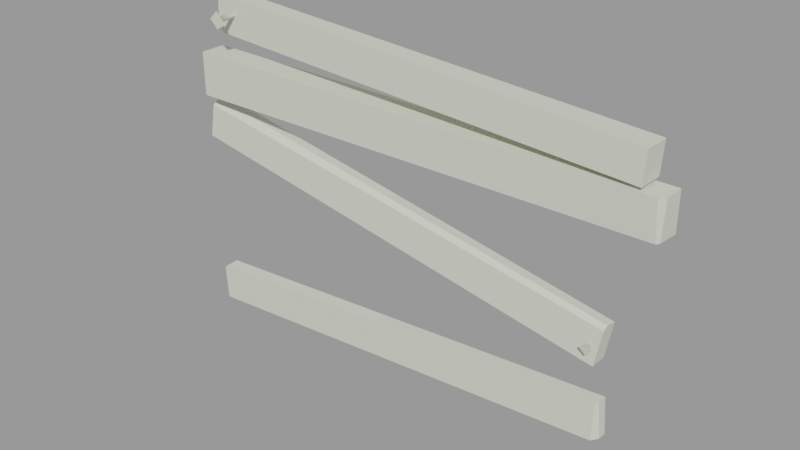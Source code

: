# Source: wood_patch2.blend  (saved by Blender 2.93.21; exported with 4.5.12 LTS)
import bpy
from mathutils import Matrix  # noqa: F401  (used for matrix-valued properties, if any)

bpy.ops.wm.read_factory_settings(use_empty=True)
scene = bpy.context.scene
scene.name = 'wood_patch2.qc'

# ---- collections
col_wood_patch2 = bpy.data.collections.new('wood_patch2'); scene.collection.children.link(col_wood_patch2)

# ---- materials (node trees are filled in below, after node groups)
mat_wood_patch2 = bpy.data.materials.new('wood_patch2')
mat_wood_patch2.use_transparent_shadow = False
mat_wood_patch2.diffuse_color = (0.6984, 0.7264, 0.6023, 1.0)

# ---- material node trees

# ---- meshes
me_wood_patch2_reference = bpy.data.meshes.new('wood_patch2_reference')
me_wood_patch2_reference.from_pydata([(34.79, -2.683, -20.62), (35.62, -1.781, -27.8), (35.2, -2.128, -20.59), (34.69, -3.029, -27.86), (-4.654, -4.372, 28.73), (-47.44, -0.1633, 31.57), (-47.44, -3.561, 31.57), (-4.654, -0.1633, 28.73), (40.42, -0.1633, 25.73), (40.42, -5.225, 25.73), (-52.85, -0.1633, -27.51), (-52.15, -2.683, -26.7), (-51.82, -0.1633, -26.33), (-52.53, -2.683, -27.14), (-50.99, -0.1633, 20.17), (-50.99, -5.225, 11.68), (-50.99, -5.225, 20.17), (-50.99, -0.1633, 11.68), (40.04, -0.1633, 19.73), (40.04, -5.225, 19.73), (-7.058, -5.046, 11.68), (42.87, -4.842, 11.68), (42.59, -5.225, 18.93), (-5.945, -5.225, 19.57), (-8.412, -2.169, 2.076), (-51.02, -0.1633, 10.11), (-51.0, -2.142, 10.23), (-8.421, -0.1633, 2.015), (35.49, -0.1633, -6.333), (35.46, -2.374, -5.942), (-8.516, -3.168, 1.34), (-51.23, -3.469, 9.132), (35.42, -3.342, -6.542), (-12.05, -0.1633, -23.7), (-12.07, -2.683, -23.89), (34.17, -0.1633, -13.46), (-9.463, -0.1633, -5.37), (-52.35, -0.1633, 2.578), (-7.058, -0.1633, 11.68), (-5.944, -0.1633, 19.58), (43.59, -0.1633, 18.93), (43.59, -0.1633, 11.68), (34.17, -3.515, -13.46), (-43.55, -1.646, 27.67), (-44.16, -6.825, 28.07), (-43.95, -1.646, 28.07), (-43.55, -6.825, 27.45), (-43.15, -1.646, 28.07), (-42.93, -6.825, 28.07), (-43.55, -6.825, 28.68), (-45.27, -7.606, 28.07), (-43.55, -7.606, 29.79), (-43.55, -7.606, 26.34), (-41.82, -7.606, 28.07), (-43.55, -1.646, 28.46), (33.18, -0.7835, -9.701), (32.78, -4.202, -9.946), (32.92, -0.8224, -9.441), (33.18, -4.143, -10.35), (33.44, -0.8224, -9.441), (33.59, -4.202, -9.946), (33.18, -0.8612, -9.18), (33.18, -4.262, -9.546), (33.18, -4.881, -8.895), (34.32, -4.713, -10.02), (33.18, -4.544, -11.15), (32.04, -4.713, -10.02), (-47.59, -0.1633, 25.18), (-47.76, -3.561, 25.37), (-46.95, -0.1633, 24.47), (-46.78, -3.581, 24.28), (43.3, -4.268, 11.68), (43.59, -4.23, 18.93), (35.2, -0.1633, -20.59), (35.71, -0.1633, -27.82), (-52.05, -0.1633, -33.95), (-52.05, -2.683, -33.95), (-13.11, -2.838, -31.22), (-9.463, -3.515, -5.37), (-52.33, -3.515, 2.575), (-5.585, -4.361, 22.12), (-13.11, -0.1633, -31.23), (-5.572, -0.1633, 22.22)], [], [(0, 1, 2), (0, 3, 1), (4, 5, 6), (4, 7, 5), (8, 7, 4), (8, 4, 9), (10, 11, 12), (10, 13, 11), (14, 15, 16), (14, 17, 15), (18, 9, 19), (18, 8, 9), (20, 21, 22), (20, 22, 23), (16, 20, 23), (16, 15, 20), (24, 25, 26), (24, 27, 25), (28, 24, 29), (28, 27, 24), (26, 30, 24), (26, 31, 30), (30, 29, 24), (30, 32, 29), (11, 33, 12), (11, 34, 33), (27, 28, 35), (27, 35, 36), (37, 27, 36), (37, 25, 27), (14, 38, 17), (14, 39, 38), (38, 39, 40), (38, 40, 41), (28, 42, 35), (28, 32, 42), (28, 29, 32), (43, 44, 45), (43, 46, 44), (47, 46, 43), (47, 48, 46), (49, 50, 51), (49, 44, 50), (44, 52, 50), (44, 46, 52), (46, 53, 52), (46, 48, 53), (48, 51, 53), (48, 49, 51), (54, 49, 48), (54, 48, 47), (45, 49, 54), (45, 44, 49), (53, 50, 52), (53, 51, 50), (55, 56, 57), (55, 58, 56), (59, 58, 55), (59, 60, 58), (61, 60, 59), (61, 62, 60), (60, 62, 63), (60, 63, 64), (58, 60, 64), (58, 64, 65), (56, 58, 65), (56, 65, 66), (62, 56, 66), (62, 66, 63), (57, 62, 61), (57, 56, 62), (64, 66, 65), (64, 63, 66), (67, 6, 5), (67, 68, 6), (69, 68, 67), (69, 70, 68), (40, 71, 41), (40, 72, 71), (22, 71, 72), (22, 21, 71), (73, 1, 74), (73, 2, 1), (75, 13, 10), (75, 76, 13), (77, 3, 0), (77, 0, 34), (34, 76, 77), (34, 13, 76), (34, 11, 13), (42, 36, 35), (42, 78, 36), (36, 78, 79), (36, 79, 37), (37, 26, 25), (37, 31, 26), (37, 79, 31), (80, 19, 9), (80, 9, 4), (4, 70, 80), (4, 68, 70), (4, 6, 68), (17, 20, 15), (17, 38, 20), (38, 21, 20), (38, 71, 21), (38, 41, 71), (81, 74, 1), (81, 1, 3), (81, 3, 77), (77, 75, 81), (77, 76, 75), (39, 72, 40), (39, 22, 72), (39, 23, 22), (39, 16, 23), (39, 14, 16), (33, 2, 73), (33, 0, 2), (33, 34, 0), (82, 8, 18), (82, 7, 8), (7, 82, 69), (7, 69, 67), (7, 67, 5), (81, 73, 74), (81, 33, 73), (33, 81, 75), (33, 75, 10), (33, 10, 12), (78, 31, 79), (78, 30, 31), (32, 30, 78), (32, 78, 42), (82, 70, 69), (82, 80, 70), (19, 80, 82), (19, 82, 18)])
me_wood_patch2_reference.polygons.foreach_set('use_smooth', [True] * 138)
_k = set([(0, 2), (0, 3), (0, 34), (1, 2), (1, 3), (1, 74), (2, 73), (3, 77), (4, 6), (4, 9), (5, 6), (5, 7), (5, 67), (6, 68), (7, 8), (8, 9), (8, 18), (9, 19), (10, 12), (10, 13), (10, 75), (11, 12), (11, 13), (11, 34), (12, 33), (13, 76), (14, 16), (14, 17), (14, 39), (15, 16), (15, 17), (15, 20), (16, 23), (17, 38), (18, 19), (18, 82), (19, 80), (20, 21), (21, 22), (21, 71), (22, 23), (22, 72), (24, 26), (24, 27), (24, 29), (24, 30), (25, 26), (25, 27), (25, 37), (26, 31), (27, 28), (28, 29), (28, 35), (29, 32), (30, 31), (30, 32), (31, 79), (32, 42), (33, 34), (33, 73), (35, 36), (35, 42), (36, 37), (37, 79), (38, 41), (39, 40), (40, 41), (40, 72), (41, 71), (42, 78), (43, 44), (43, 46), (44, 45), (45, 49), (46, 47), (47, 48), (48, 54), (49, 54), (50, 51), (50, 52), (51, 53), (52, 53), (55, 56), (55, 58), (56, 57), (57, 62), (58, 59), (59, 60), (60, 61), (61, 62), (63, 64), (63, 66), (64, 65), (65, 66), (67, 68), (67, 69), (68, 70), (69, 70), (69, 82), (70, 80), (71, 72), (73, 74), (74, 81), (75, 76), (75, 81), (76, 77), (78, 79)])
me_wood_patch2_reference.attributes.new('sharp_edge', 'BOOLEAN', 'EDGE').data.foreach_set('value', [ (min(e.vertices), max(e.vertices)) in _k for e in me_wood_patch2_reference.edges])
_uv = me_wood_patch2_reference.uv_layers.new(name='UVMap')
_uv.uv.foreach_set('vector', [0.1175, 0.4449, 0.1079, 0.5133, 0.111, 0.4448, 0.1175, 0.4449, 0.1227, 0.5135, 0.1079, 0.5133, 0.5526, 0.05986, 0.9608, 0.02569, 0.9603, 0.05795, 0.5526, 0.05986, 0.5532, 0.01985, 0.9608, 0.02569, 0.1226, 0.0139, 0.5532, 0.01985, 0.5526, 0.05986, 0.1226, 0.0139, 0.5526, 0.05986, 0.1219, 0.06209, 0.9739, 0.4578, 0.9469, 0.4514, 0.9712, 0.4422, 0.9739, 0.4578, 0.9501, 0.4557, 0.9469, 0.4514, 0.9556, 0.8617, 0.9121, 0.9318, 0.9134, 0.861, 0.9556, 0.8617, 0.9544, 0.9326, 0.9121, 0.9318, 0.07369, 0.1194, 0.1219, 0.06209, 0.122, 0.1193, 0.07369, 0.1194, 0.07361, 0.0622, 0.1219, 0.06209, 0.5454, 0.9255, 0.1285, 0.9183, 0.132, 0.8578, 0.5454, 0.9255, 0.132, 0.8578, 0.5373, 0.8594, 0.9134, 0.861, 0.5454, 0.9255, 0.5373, 0.8594, 0.9134, 0.861, 0.9121, 0.9318, 0.5454, 0.9255, 0.5397, 0.2948, 0.9522, 0.2743, 0.9523, 0.2931, 0.5397, 0.2948, 0.5397, 0.2757, 0.9522, 0.2743, 0.1146, 0.2718, 0.5397, 0.2948, 0.1153, 0.2931, 0.1146, 0.2718, 0.5397, 0.2757, 0.5397, 0.2948, 0.9523, 0.2931, 0.5394, 0.3066, 0.5397, 0.2948, 0.9523, 0.2931, 0.9525, 0.3095, 0.5394, 0.3066, 0.5394, 0.3066, 0.1153, 0.2931, 0.5397, 0.2948, 0.5394, 0.3066, 0.1147, 0.3039, 0.1153, 0.2931, 0.9469, 0.4514, 0.5647, 0.4244, 0.9438, 0.4273, 0.9469, 0.4514, 0.5648, 0.4484, 0.5647, 0.4244, 0.5314, 0.7973, 0.1065, 0.7938, 0.1068, 0.7249, 0.5314, 0.7973, 0.1068, 0.7249, 0.5286, 0.7265, 0.9432, 0.728, 0.5314, 0.7973, 0.5286, 0.7265, 0.9432, 0.728, 0.9436, 0.8007, 0.5314, 0.7973, 0.9709, 0.2627, 0.5528, 0.1837, 0.9708, 0.1826, 0.9709, 0.2627, 0.5424, 0.2583, 0.5528, 0.1837, 0.5528, 0.1837, 0.5424, 0.2583, 0.07109, 0.2534, 0.5528, 0.1837, 0.07109, 0.2534, 0.07099, 0.185, 0.08451, 0.3009, 0.1144, 0.3705, 0.08251, 0.3696, 0.08451, 0.3009, 0.1147, 0.3039, 0.1144, 0.3705, 0.08451, 0.3009, 0.1056, 0.2979, 0.1147, 0.3039, 0.036, 0.3424, 0.04772, 0.29, 0.0415, 0.3427, 0.036, 0.3424, 0.036, 0.2876, 0.04772, 0.29, 0.03051, 0.3427, 0.036, 0.2876, 0.036, 0.3424, 0.03051, 0.3427, 0.02428, 0.29, 0.036, 0.2876, 0.05406, 0.2938, 0.0638, 0.281, 0.06263, 0.3007, 0.05406, 0.2938, 0.04772, 0.29, 0.0638, 0.281, 0.04772, 0.29, 0.036, 0.2687, 0.0638, 0.281, 0.04772, 0.29, 0.036, 0.2876, 0.036, 0.2687, 0.036, 0.2876, 0.008197, 0.281, 0.036, 0.2687, 0.036, 0.2876, 0.02428, 0.29, 0.008197, 0.281, 0.02428, 0.29, 0.009366, 0.3007, 0.008197, 0.281, 0.02428, 0.29, 0.01794, 0.2938, 0.009366, 0.3007, 0.02511, 0.3433, 0.01794, 0.2938, 0.02428, 0.29, 0.02511, 0.3433, 0.02428, 0.29, 0.03051, 0.3427, 0.0415, 0.3427, 0.05406, 0.2938, 0.0469, 0.3433, 0.0415, 0.3427, 0.04772, 0.29, 0.05406, 0.2938, 0.01563, 0.1472, 0.06137, 0.1472, 0.0385, 0.1701, 0.01563, 0.1472, 0.0385, 0.1244, 0.06137, 0.1472, 0.03836, 0.102, 0.05066, 0.04698, 0.04412, 0.1023, 0.03836, 0.102, 0.03836, 0.04447, 0.05066, 0.04698, 0.03259, 0.1023, 0.03836, 0.04447, 0.03836, 0.102, 0.03259, 0.1023, 0.02606, 0.04698, 0.03836, 0.04447, 0.02692, 0.1029, 0.02606, 0.04698, 0.03259, 0.1023, 0.02692, 0.1029, 0.01941, 0.051, 0.02606, 0.04698, 0.02606, 0.04698, 0.01941, 0.051, 0.01041, 0.05823, 0.02606, 0.04698, 0.01041, 0.05823, 0.009181, 0.03754, 0.03836, 0.04447, 0.02606, 0.04698, 0.009181, 0.03754, 0.03836, 0.04447, 0.009181, 0.03754, 0.03836, 0.02466, 0.05066, 0.04698, 0.03836, 0.04447, 0.03836, 0.02466, 0.05066, 0.04698, 0.03836, 0.02466, 0.06754, 0.03754, 0.05731, 0.051, 0.05066, 0.04698, 0.06754, 0.03754, 0.05731, 0.051, 0.06754, 0.03754, 0.06631, 0.05823, 0.04412, 0.1023, 0.05731, 0.051, 0.04979, 0.1029, 0.04412, 0.1023, 0.05066, 0.04698, 0.05731, 0.051, 0.009413, 0.388, 0.06259, 0.388, 0.036, 0.4146, 0.009413, 0.388, 0.036, 0.3614, 0.06259, 0.388, 0.9878, 0.122, 0.9603, 0.05795, 0.993, 0.06066, 0.9878, 0.122, 0.9577, 0.1157, 0.9603, 0.05795, 0.9855, 0.1318, 0.9577, 0.1157, 0.9878, 0.122, 0.9855, 0.1318, 0.9499, 0.1263, 0.9577, 0.1157, 0.08626, 0.8589, 0.1226, 0.9183, 0.08822, 0.9194, 0.08626, 0.8589, 0.1202, 0.8579, 0.1226, 0.9183, 0.132, 0.8578, 0.1226, 0.9183, 0.1202, 0.8579, 0.132, 0.8578, 0.1285, 0.9183, 0.1226, 0.9183, 0.09225, 0.4449, 0.1079, 0.5133, 0.09245, 0.5136, 0.09225, 0.4449, 0.111, 0.4448, 0.1079, 0.5133, 0.9744, 0.5198, 0.9501, 0.4557, 0.9739, 0.4578, 0.9744, 0.5198, 0.9502, 0.52, 0.9501, 0.4557, 0.5789, 0.5171, 0.1227, 0.5135, 0.1175, 0.4449, 0.5789, 0.5171, 0.1175, 0.4449, 0.5648, 0.4484, 0.5648, 0.4484, 0.9502, 0.52, 0.5789, 0.5171, 0.5648, 0.4484, 0.9501, 0.4557, 0.9502, 0.52, 0.5648, 0.4484, 0.9469, 0.4514, 0.9501, 0.4557, 0.1144, 0.3705, 0.5365, 0.4027, 0.1144, 0.4023, 0.1144, 0.3705, 0.5365, 0.3709, 0.5365, 0.4027, 0.5365, 0.4027, 0.5365, 0.3709, 0.9513, 0.3726, 0.5365, 0.4027, 0.9513, 0.3726, 0.9513, 0.4044, 0.9832, 0.373, 0.9653, 0.2991, 0.9841, 0.3005, 0.9832, 0.373, 0.9525, 0.3095, 0.9653, 0.2991, 0.9832, 0.373, 0.9513, 0.3726, 0.9525, 0.3095, 0.5576, 0.123, 0.122, 0.1193, 0.1219, 0.06209, 0.5576, 0.123, 0.1219, 0.06209, 0.5526, 0.05986, 0.5526, 0.05986, 0.9499, 0.1263, 0.5576, 0.123, 0.5526, 0.05986, 0.9577, 0.1157, 0.9499, 0.1263, 0.5526, 0.05986, 0.9603, 0.05795, 0.9577, 0.1157, 0.9112, 0.9741, 0.5454, 0.9255, 0.9121, 0.9318, 0.9112, 0.9741, 0.5445, 0.9662, 0.5454, 0.9255, 0.5445, 0.9662, 0.1285, 0.9183, 0.5454, 0.9255, 0.5445, 0.9662, 0.1249, 0.923, 0.1285, 0.9183, 0.5445, 0.9662, 0.1217, 0.9572, 0.1249, 0.923, 0.5788, 0.5425, 0.1129, 0.5407, 0.1138, 0.5253, 0.5788, 0.5425, 0.1138, 0.5253, 0.1227, 0.5135, 0.5788, 0.5425, 0.1227, 0.5135, 0.5789, 0.5171, 0.5789, 0.5171, 0.9501, 0.5439, 0.5788, 0.5425, 0.5789, 0.5171, 0.9502, 0.52, 0.9501, 0.5439, 0.5374, 0.8172, 0.1237, 0.8494, 0.1238, 0.8154, 0.5374, 0.8172, 0.132, 0.8578, 0.1237, 0.8494, 0.5374, 0.8172, 0.5373, 0.8594, 0.132, 0.8578, 0.5374, 0.8172, 0.9134, 0.861, 0.5373, 0.8594, 0.5374, 0.8172, 0.9135, 0.8187, 0.9134, 0.861, 0.5647, 0.4244, 0.1137, 0.4396, 0.1138, 0.4209, 0.5647, 0.4244, 0.1175, 0.4449, 0.1137, 0.4396, 0.5647, 0.4244, 0.5648, 0.4484, 0.1175, 0.4449, 0.5372, 0.6474, 0.1022, 0.7045, 0.1027, 0.6478, 0.5372, 0.6474, 0.5319, 0.7092, 0.1022, 0.7045, 0.5319, 0.7092, 0.5372, 0.6474, 0.9314, 0.647, 0.5319, 0.7092, 0.9314, 0.647, 0.9378, 0.6534, 0.5319, 0.7092, 0.9378, 0.6534, 0.9396, 0.7137, 0.5749, 0.5582, 0.1092, 0.6239, 0.1095, 0.5555, 0.5749, 0.5582, 0.5595, 0.6283, 0.1092, 0.6239, 0.5595, 0.6283, 0.5749, 0.5582, 0.9462, 0.5604, 0.5595, 0.6283, 0.9462, 0.5604, 0.9492, 0.6216, 0.5595, 0.6283, 0.9492, 0.6216, 0.9387, 0.632, 0.5365, 0.3709, 0.9525, 0.3095, 0.9513, 0.3726, 0.5365, 0.3709, 0.5394, 0.3066, 0.9525, 0.3095, 0.1147, 0.3039, 0.5394, 0.3066, 0.5365, 0.3709, 0.1147, 0.3039, 0.5365, 0.3709, 0.1144, 0.3705, 0.5579, 0.163, 0.9499, 0.1263, 0.9519, 0.1587, 0.5579, 0.163, 0.5576, 0.123, 0.9499, 0.1263, 0.122, 0.1193, 0.5576, 0.123, 0.5579, 0.163, 0.122, 0.1193, 0.5579, 0.163, 0.1224, 0.1674])
me_wood_patch2_reference.materials.append(mat_wood_patch2)
me_wood_patch2_reference.use_remesh_fix_poles = True
me_wood_patch2_reference.use_remesh_preserve_attributes = False
me_wood_patch2_reference.update()
me_wood_patch2_reference.normals_split_custom_set([tuple(v) for v in zip(*[iter([0.8016, -0.5976, 0.01779, 0.8016, -0.5976, 0.01779, 0.8016, -0.5976, 0.01779, 0.8016, -0.5976, 0.01779, 0.8016, -0.5976, 0.01779, 0.8016, -0.5976, 0.01779, 0.0664, 0.0, 0.9978, 0.0664, 0.0, 0.9978, 0.0664, 0.0, 0.9978, 0.0664, 0.0, 0.9978, 0.0664, 0.0, 0.9978, 0.0664, 0.0, 0.9978, 0.0664, 0.0, 0.9978, 0.0664, 0.0, 0.9978, 0.0664, 0.0, 0.9978, 0.0664, 0.0, 0.9978, 0.0664, 0.0, 0.9978, 0.0664, 0.0, 0.9978, -0.7547, 1.353e-06, 0.6561, -0.7547, -1.346e-05, 0.656, -0.7547, 5.811e-06, 0.6561, -0.7547, 1.353e-06, 0.6561, -0.7547, -2.327e-05, 0.656, -0.7547, -1.346e-05, 0.656, -1.0, 0.0, 0.0, -1.0, 0.0, 0.0, -1.0, 0.0, 0.0, -1.0, 0.0, 0.0, -1.0, 0.0, 0.0, -1.0, 0.0, 0.0, 0.998, 0.0, -0.06313, 0.998, 0.0, -0.06313, 0.998, 0.0, -0.06313, 0.998, 0.0, -0.06313, 0.998, 0.0, -0.06313, 0.998, 0.0, -0.06313, 0.001941, -0.9999, -0.01108, 0.001826, -0.9993, -0.03725, 0.001827, -0.9993, -0.03725, 0.001941, -0.9999, -0.01108, 0.001827, -0.9993, -0.03725, 0.001936, -0.9999, -0.0111, 0.001948, -0.9999, -0.01105, 0.001941, -0.9999, -0.01108, 0.001936, -0.9999, -0.0111, 0.001948, -0.9999, -0.01105, 0.001945, -0.9999, -0.01106, 0.001941, -0.9999, -0.01108, 0.1872, 0.04471, 0.9813, 0.1872, 0.04473, 0.9813, 0.1872, 0.0447, 0.9813, 0.1872, 0.04471, 0.9813, 0.1872, 0.04471, 0.9813, 0.1872, 0.04473, 0.9813, 0.1825, 0.104, 0.9777, 0.1825, 0.104, 0.9777, 0.1825, 0.104, 0.9777, 0.1825, 0.104, 0.9777, 0.1825, 0.104, 0.9777, 0.1825, 0.104, 0.9777, 0.1453, -0.6254, 0.7667, 0.1453, -0.6254, 0.7667, 0.1453, -0.6253, 0.7667, 0.1453, -0.6254, 0.7667, 0.1453, -0.6254, 0.7667, 0.1453, -0.6254, 0.7667, 0.1449, -0.5633, 0.8134, 0.1449, -0.5634, 0.8134, 0.1449, -0.5633, 0.8134, 0.1449, -0.5633, 0.8134, 0.1449, -0.5633, 0.8134, 0.1449, -0.5634, 0.8134, -0.06741, -0.1054, 0.9921, -0.06741, -0.1054, 0.9921, -0.06741, -0.1054, 0.9921, -0.06741, -0.1054, 0.9921, -0.06741, -0.1054, 0.9921, -0.06741, -0.1054, 0.9921, -4.513e-08, 1.0, 6.214e-09, -4.426e-08, 1.0, 9.48e-09, -4.433e-08, 1.0, 9.09e-09, -4.513e-08, 1.0, 6.214e-09, -4.433e-08, 1.0, 9.09e-09, -4.515e-08, 1.0, 6.04e-09, -4.536e-08, 1.0, 5.811e-09, -4.513e-08, 1.0, 6.214e-09, -4.515e-08, 1.0, 6.04e-09, -4.536e-08, 1.0, 5.811e-09, -4.535e-08, 1.0, 5.749e-09, -4.513e-08, 1.0, 6.214e-09, -4.543e-08, 1.0, 1.175e-07, -4.11e-08, 1.0, 1.35e-07, -4.58e-08, 1.0, 1.151e-07, -4.543e-08, 1.0, 1.175e-07, -4.056e-08, 1.0, 1.363e-07, -4.11e-08, 1.0, 1.35e-07, -4.11e-08, 1.0, 1.35e-07, -4.056e-08, 1.0, 1.363e-07, -3.937e-08, 1.0, 1.353e-07, -4.11e-08, 1.0, 1.35e-07, -3.937e-08, 1.0, 1.353e-07, -3.943e-08, 1.0, 1.352e-07, 0.9845, -0.005393, -0.1754, 0.9845, -0.00538, -0.1754, 0.9845, -0.005373, -0.1754, 0.9845, -0.005393, -0.1754, 0.9845, -0.005394, -0.1754, 0.9845, -0.00538, -0.1754, 0.9845, -0.005393, -0.1754, 0.9845, -0.005385, -0.1754, 0.9845, -0.005394, -0.1754, -0.7068, 0.02929, -0.7068, -0.8523, 0.523, -2.137e-05, -0.7068, 0.02929, -0.7068, -0.7068, 0.02929, -0.7068, -2.711e-05, 0.5229, -0.8524, -0.8524, 0.5229, -1.373e-05, 0.7067, 0.02929, -0.7069, -3.159e-06, 0.5229, -0.8524, 0.7067, 0.02929, -0.7069, 0.7067, 0.02929, -0.7069, 0.8524, 0.5229, -9.418e-06, -2.711e-05, 0.5229, -0.8524, -1.859e-05, 0.5229, 0.8524, -0.5743, 0.8186, -9.588e-06, -1.501e-05, 0.8186, 0.5743, -1.859e-05, 0.5229, 0.8524, -0.8524, 0.5229, -1.373e-05, -0.5743, 0.8186, -9.588e-06, -0.8524, 0.5229, -1.373e-05, 8.11e-06, 0.8186, -0.5743, -0.5743, 0.8186, -9.588e-06, -0.8524, 0.5229, -1.373e-05, -2.711e-05, 0.5229, -0.8524, 8.11e-06, 0.8186, -0.5743, -2.711e-05, 0.5229, -0.8524, 0.5744, 0.8186, 3.731e-06, 8.11e-06, 0.8186, -0.5743, -2.711e-05, 0.5229, -0.8524, 0.8524, 0.5229, -9.418e-06, 0.5744, 0.8186, 3.731e-06, 0.8524, 0.5229, -9.418e-06, -1.501e-05, 0.8186, 0.5743, 0.5744, 0.8186, 3.731e-06, 0.8524, 0.5229, -9.418e-06, -1.859e-05, 0.5229, 0.8524, -1.501e-05, 0.8186, 0.5743, 0.7067, 0.02928, 0.7069, -1.859e-05, 0.5229, 0.8524, 0.8524, 0.5229, -9.418e-06, 0.7068, 0.02929, 0.7068, 0.8523, 0.523, 2.575e-05, 0.7068, 0.02929, 0.7068, -0.7069, 0.02927, 0.7067, 1.74e-05, 0.5229, 0.8524, -0.7069, 0.02927, 0.7067, -0.7068, 0.02929, 0.7068, -0.8524, 0.5229, -1.373e-05, -1.859e-05, 0.5229, 0.8524, 0.0, -1.0, 0.0, 0.0, -1.0, 0.0, 0.0, -1.0, 0.0, 0.0, -1.0, 0.0, 0.0, -1.0, 0.0, 0.0, -1.0, 0.0, -0.7069, 0.1335, -0.6947, -0.8524, 0.5171, 0.0773, -0.7069, 0.1335, -0.6947, -0.7068, 0.1334, -0.6947, -1.408e-05, 0.6432, -0.7657, -0.8524, 0.5171, 0.07727, 0.7067, 0.1335, -0.6948, -5.543e-05, 0.6431, -0.7658, 0.7067, 0.1335, -0.6948, 0.7068, 0.1334, -0.6947, 0.8524, 0.5172, 0.07729, -1.408e-05, 0.6432, -0.7657, 0.7067, -0.07552, 0.7034, 0.8524, 0.5172, 0.07727, 0.7067, -0.07552, 0.7034, 0.7068, -0.07551, 0.7034, -2.851e-05, 0.3911, 0.9203, 0.8524, 0.5172, 0.07729, 0.8524, 0.5172, 0.07729, -2.851e-05, 0.3911, 0.9203, -1.213e-05, 0.7247, 0.689, 0.8524, 0.5172, 0.07729, -1.213e-05, 0.7247, 0.689, 0.5744, 0.8096, 0.121, -1.408e-05, 0.6432, -0.7657, 0.8524, 0.5172, 0.07729, 0.5744, 0.8096, 0.121, -1.408e-05, 0.6432, -0.7657, 0.5744, 0.8096, 0.121, 1.024e-05, 0.8945, -0.4471, -0.8524, 0.5171, 0.07727, -1.408e-05, 0.6432, -0.7657, 1.024e-05, 0.8945, -0.4471, -0.8524, 0.5171, 0.07727, 1.024e-05, 0.8945, -0.4471, -0.5744, 0.8096, 0.121, -2.851e-05, 0.3911, 0.9203, -0.8524, 0.5171, 0.07727, -0.5744, 0.8096, 0.121, -2.851e-05, 0.3911, 0.9203, -0.5744, 0.8096, 0.121, -1.213e-05, 0.7247, 0.689, -0.7069, -0.0755, 0.7033, -2.453e-05, 0.3911, 0.9203, -0.7069, -0.0755, 0.7033, -0.7068, -0.0755, 0.7034, -0.8524, 0.5171, 0.07727, -2.851e-05, 0.3911, 0.9203, 0.0, -0.989, -0.1478, 0.0, -0.989, -0.1478, 0.0, -0.989, -0.1478, 0.0, -0.989, -0.1478, 0.0, -0.989, -0.1478, 0.0, -0.989, -0.1478, -0.9989, 0.02624, 0.03795, -0.9989, 0.02628, 0.03798, -0.9989, 0.02624, 0.03796, -0.9989, 0.02624, 0.03795, -0.9989, 0.02625, 0.03796, -0.9989, 0.02628, 0.03798, -0.7432, -3.778e-07, -0.6691, -0.7432, 1.74e-05, -0.6691, -0.7431, -8.26e-06, -0.6691, -0.7432, -3.778e-07, -0.6691, -0.7432, 2.29e-05, -0.6691, -0.7432, 1.74e-05, -0.6691, 0.9992, -0.03497, -0.01962, 0.9992, -0.03495, -0.01963, 0.9992, -0.03497, -0.01962, 0.9992, -0.03497, -0.01962, 0.9992, -0.03495, -0.01963, 0.9992, -0.03495, -0.01963, 0.7394, -0.6731, -0.01602, 0.7394, -0.6731, -0.01602, 0.7394, -0.6731, -0.01602, 0.7394, -0.6731, -0.01602, 0.7394, -0.6731, -0.01602, 0.7394, -0.6731, -0.01602, 0.9977, -0.0239, 0.06328, 0.9977, -0.02387, 0.06328, 0.9977, -0.02389, 0.06328, 0.9977, -0.0239, 0.06328, 0.9977, -0.0239, 0.06328, 0.9977, -0.02387, 0.06328, -0.993, -0.07022, -0.0954, -0.993, -0.07021, -0.09539, -0.993, -0.07018, -0.09538, -0.993, -0.07022, -0.0954, -0.993, -0.07019, -0.09538, -0.993, -0.07021, -0.09539, -0.002716, -0.9999, 0.01078, -0.004455, -0.9994, 0.0348, -0.004455, -0.9994, 0.03481, -0.002716, -0.9999, 0.01078, -0.004455, -0.9994, 0.03481, -0.002717, -0.9999, 0.01079, -0.002717, -0.9999, 0.01079, -0.002713, -0.9999, 0.01079, -0.002716, -0.9999, 0.01078, -0.002717, -0.9999, 0.01079, -0.002713, -0.9999, 0.01079, -0.002713, -0.9999, 0.01079, -0.002717, -0.9999, 0.01079, -0.002714, -0.9999, 0.01079, -0.002713, -0.9999, 0.01079, -0.1822, 1.448e-07, -0.9833, -0.1822, 3.191e-06, -0.9833, -0.1822, 0.0, -0.9833, -0.1822, 1.448e-07, -0.9833, -0.1822, 3.076e-06, -0.9833, -0.1822, 3.191e-06, -0.9833, -0.1822, 3.191e-06, -0.9833, -0.1822, 3.076e-06, -0.9833, -0.1822, 1.044e-05, -0.9833, -0.1822, 3.191e-06, -0.9833, -0.1822, 1.044e-05, -0.9833, -0.1822, 1.081e-05, -0.9833, -0.9851, 0.003914, 0.1717, -0.9852, 0.003823, 0.1716, -0.9852, 0.003967, 0.1716, -0.9851, 0.003914, 0.1717, -0.9851, 0.003849, 0.1717, -0.9852, 0.003823, 0.1716, -0.9851, 0.003914, 0.1717, -0.9851, 0.003881, 0.1717, -0.9851, 0.003849, 0.1717, -0.01888, -0.9998, 0.001084, -0.01888, -0.9998, 0.001194, -0.01888, -0.9998, 0.001183, -0.01888, -0.9998, 0.001084, -0.01888, -0.9998, 0.001183, -0.01888, -0.9998, 0.001075, -0.01888, -0.9998, 0.001075, -0.01888, -0.9998, 0.001009, -0.01888, -0.9998, 0.001084, -0.01888, -0.9998, 0.001075, -0.01887, -0.9998, 0.000995, -0.01888, -0.9998, 0.001009, -0.01888, -0.9998, 0.001075, -0.01887, -0.9998, 0.0009891, -0.01887, -0.9998, 0.000995, -4.954e-09, 0.0, -1.0, 2.877e-08, 0.0, -1.0, -1.072e-08, 0.0, -1.0, -4.954e-09, 0.0, -1.0, 3.177e-08, 0.0, -1.0, 2.877e-08, 0.0, -1.0, 3.177e-08, 0.0, -1.0, -3.005e-08, 0.0, -1.0, 2.877e-08, 0.0, -1.0, 3.177e-08, 0.0, -1.0, -1.223e-08, 0.0, -1.0, -3.005e-08, 0.0, -1.0, 3.177e-08, 0.0, -1.0, 0.0, 0.0, -1.0, -1.223e-08, 0.0, -1.0, 0.06989, -0.001806, -0.9976, 0.06999, -0.006313, -0.9975, 0.06999, -0.006172, -0.9975, 0.06989, -0.001806, -0.9976, 0.06999, -0.006172, -0.9975, 0.06999, -0.006422, -0.9975, 0.06989, -0.001806, -0.9976, 0.06999, -0.006422, -0.9975, 0.06989, -0.001833, -0.9976, 0.06989, -0.001833, -0.9976, 0.06987, -0.002327, -0.9976, 0.06989, -0.001806, -0.9976, 0.06989, -0.001833, -0.9976, 0.06987, -0.002296, -0.9976, 0.06987, -0.002327, -0.9976, 0.013, -0.002318, 0.9999, 0.01311, -0.001763, 0.9999, 0.01309, -0.002109, 0.9999, 0.013, -0.002318, 0.9999, 0.0131, -0.001878, 0.9999, 0.01311, -0.001763, 0.9999, 0.013, -0.002318, 0.9999, 0.01297, -0.002358, 0.9999, 0.0131, -0.001878, 0.9999, 0.013, -0.002318, 0.9999, 0.01314, -8.88e-05, 0.9999, 0.01297, -0.002358, 0.9999, 0.013, -0.002318, 0.9999, 0.01313, 0.0, 0.9999, 0.01314, -8.88e-05, 0.9999, -0.06773, -0.03729, 0.997, -0.06773, -0.03728, 0.997, -0.06773, -0.03728, 0.997, -0.06773, -0.03729, 0.997, -0.06773, -0.03731, 0.997, -0.06773, -0.03728, 0.997, -0.06773, -0.03729, 0.997, -0.06773, -0.03728, 0.997, -0.06773, -0.03731, 0.997, -4.614e-08, 1.0, 4.725e-09, -4.398e-08, 1.0, 2.634e-09, -4.395e-08, 1.0, 2.255e-09, -4.614e-08, 1.0, 4.725e-09, -4.588e-08, 1.0, 4.648e-09, -4.398e-08, 1.0, 2.634e-09, -4.588e-08, 1.0, 4.648e-09, -4.614e-08, 1.0, 4.725e-09, -4.359e-08, 1.0, -2.539e-08, -4.588e-08, 1.0, 4.648e-09, -4.359e-08, 1.0, -2.539e-08, -4.532e-08, 1.0, -1.132e-08, -4.588e-08, 1.0, 4.648e-09, -4.532e-08, 1.0, -1.132e-08, -4.66e-08, 1.0, -1.21e-09, -5.05e-08, 1.0, 1.364e-07, -4.382e-08, 1.0, 1.112e-08, -4.07e-08, 1.0, -3.194e-09, -5.05e-08, 1.0, 1.364e-07, -5.704e-08, 1.0, 1.433e-07, -4.382e-08, 1.0, 1.112e-08, -5.704e-08, 1.0, 1.433e-07, -5.05e-08, 1.0, 1.364e-07, -3.816e-08, 1.0, 1.451e-07, -5.704e-08, 1.0, 1.433e-07, -3.816e-08, 1.0, 1.451e-07, -3.454e-08, 1.0, 1.063e-07, -5.704e-08, 1.0, 1.433e-07, -3.454e-08, 1.0, 1.063e-07, -2.663e-08, 1.0, 2.695e-08, 0.00871, -0.9996, 0.02828, 0.008709, -0.9996, 0.02825, 0.008713, -0.9996, 0.02826, 0.00871, -0.9996, 0.02828, 0.008711, -0.9996, 0.02827, 0.008709, -0.9996, 0.02825, 0.004837, -0.9993, 0.03742, 0.008711, -0.9996, 0.02827, 0.00871, -0.9996, 0.02828, 0.004837, -0.9993, 0.03742, 0.00871, -0.9996, 0.02828, 0.004837, -0.9993, 0.03742, -0.053, 0.03624, -0.9979, -0.053, 0.0362, -0.9979, -0.053, 0.03622, -0.9979, -0.053, 0.03624, -0.9979, -0.053, 0.03623, -0.9979, -0.053, 0.0362, -0.9979, -0.05327, 0.01028, -0.9985, -0.053, 0.03623, -0.9979, -0.053, 0.03624, -0.9979, -0.05327, 0.01028, -0.9985, -0.053, 0.03624, -0.9979, -0.05327, 0.01029, -0.9985])] * 3)])
arm_wood_patch2_qc_skeleton = bpy.data.armatures.new('wood_patch2.qc_skeleton')  # bones are not reproduced

# ---- objects
ob_wood_patch2_qc_skeleton = bpy.data.objects.new('wood_patch2.qc_skeleton', arm_wood_patch2_qc_skeleton)
ob_wood_patch2_reference = bpy.data.objects.new('wood_patch2_reference', me_wood_patch2_reference)

# ---- transforms, parenting, visibility, modifiers, constraints
ob_wood_patch2_qc_skeleton.location = (0.0, 0.0, 0.0)
ob_wood_patch2_qc_skeleton.show_in_front = True
ob_wood_patch2_reference.parent = ob_wood_patch2_qc_skeleton
ob_wood_patch2_reference.location = (0.0, 0.0, 0.0)
_vg = ob_wood_patch2_reference.vertex_groups.new(name='static_prop')
_vg.add([0, 1, 2, 3, 4, 5, 6, 7, 8, 9, 10, 11, 12, 13, 14, 15, 16, 17, 18, 19, 20, 21, 22, 23, 24, 25, 26, 27, 28, 29, 30, 31, 32, 33, 34, 35, 36, 37, 38, 39, 40, 41, 42, 43, 44, 45, 46, 47, 48, 49, 50, 51, 52, 53, 54, 55, 56, 57, 58, 59, 60, 61, 62, 63, 64, 65, 66, 67, 68, 69, 70, 71, 72, 73, 74, 75, 76, 77, 78, 79, 80, 81, 82], 1.0, 'REPLACE')
_m = ob_wood_patch2_reference.modifiers.new('Armature', 'ARMATURE')
_m.object = ob_wood_patch2_qc_skeleton

# ---- collection membership
scene.collection.objects.link(ob_wood_patch2_qc_skeleton)
scene.collection.objects.link(ob_wood_patch2_reference)
col_wood_patch2.objects.link(ob_wood_patch2_qc_skeleton)
col_wood_patch2.objects.link(ob_wood_patch2_reference)

# ---- scene / render settings (as saved in the file)
scene.frame_start = 1; scene.frame_end = 250; scene.frame_set(0)
scene.render.engine = 'BLENDER_EEVEE_NEXT'
scene.cycles.use_denoising = False
scene.cycles.samples = 128
scene.cycles.sampling_pattern = 'TABULATED_SOBOL'
scene.cycles.use_adaptive_sampling = False
scene.cycles.use_light_tree = False
scene.view_settings.view_transform = 'Filmic'
bpy.context.view_layer.update()

# ---- added for rendering (the .blend has no active camera and no usable light): camera, sun + grey world if the file has none
cam_auto = bpy.data.cameras.new('AutoCamera')
cam_auto.lens = 50.0
cam_auto.sensor_width = 36.0
cam_auto.clip_end = 1897.04
ob_auto_camera = bpy.data.objects.new('AutoCamera', cam_auto)
scene.collection.objects.link(ob_auto_camera)
ob_auto_camera.location = (103.463, -133.597, 85.285)
ob_auto_camera.rotation_euler = (1.09748, -7.21219e-08, 0.694738)
scene.camera = ob_auto_camera
light_auto_sun = bpy.data.lights.new('AutoSun', 'SUN')
light_auto_sun.energy = 3.0
light_auto_sun.angle = 0.0523599
ob_auto_sun = bpy.data.objects.new('AutoSun', light_auto_sun)
scene.collection.objects.link(ob_auto_sun)
ob_auto_sun.rotation_euler = (0.872665, 0.174533, 0.523599)
if scene.world is None:
    world_auto = bpy.data.worlds.new('AutoWorld')
    world_auto.color = (0.3, 0.3, 0.3)
    scene.world = world_auto
bpy.context.view_layer.update()
